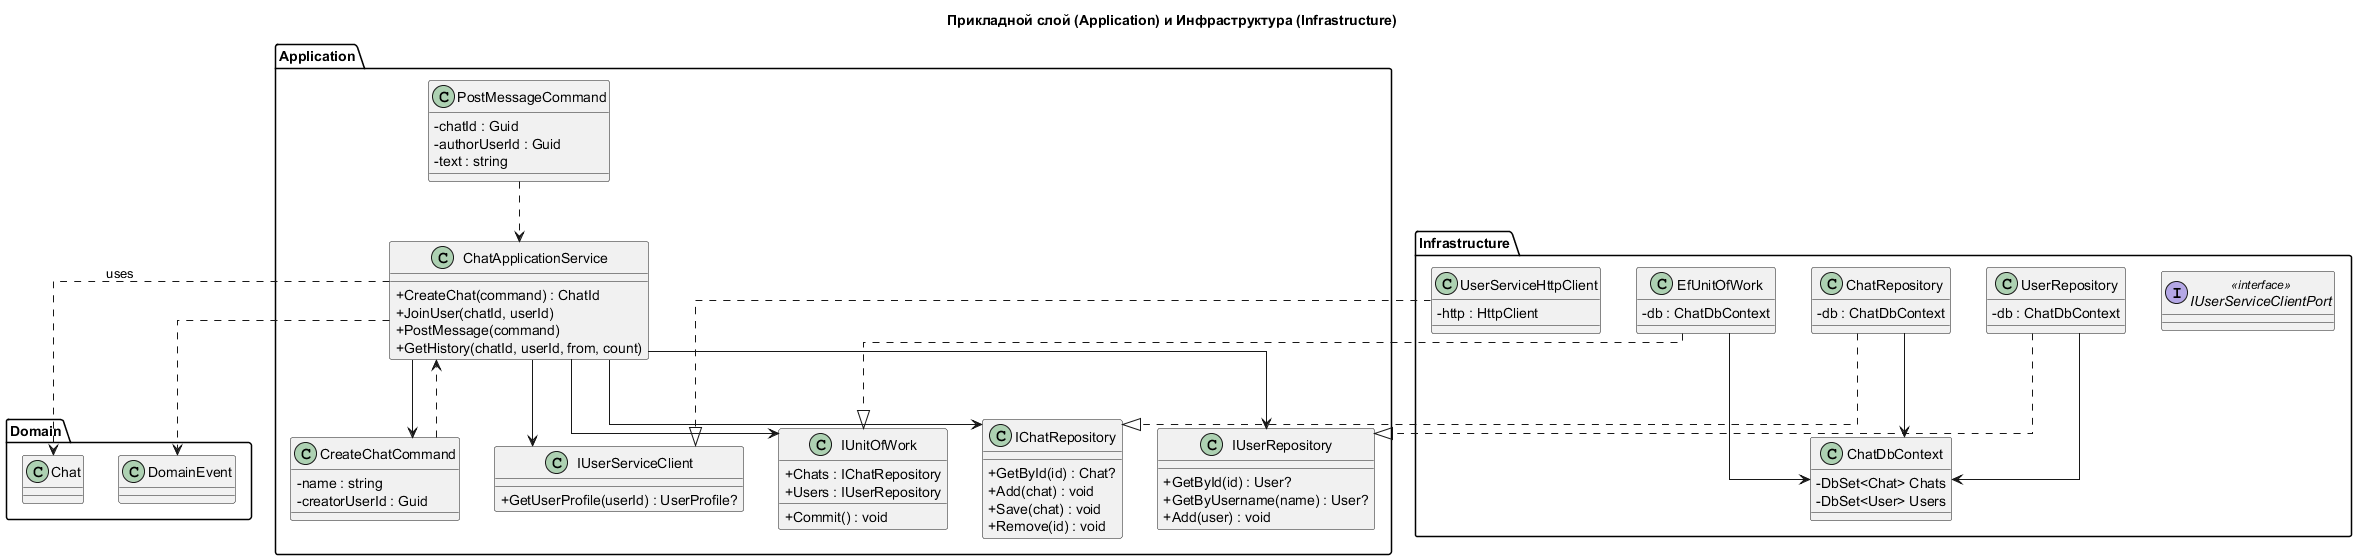

The diagram above was rendered by PlantUML. Its source (embedded in the PNG):
@startuml
' Прикладной слой и инфраструктура (Application + Infrastructure)
skinparam classAttributeIconSize 0
skinparam shadowing false
skinparam linetype ortho
title Прикладной слой (Application) и Инфраструктура (Infrastructure)

package "Application" {
  class "IChatRepository" as IChatRepo {
    + GetById(id) : Chat?
    + Add(chat) : void
    + Save(chat) : void
    + Remove(id) : void
  }
  class "IUserRepository" as IUserRepo {
    + GetById(id) : User?
    + GetByUsername(name) : User?
    + Add(user) : void
  }
  class "IUnitOfWork" as IUnitOfWork {
    + Chats : IChatRepository
    + Users : IUserRepository
    + Commit() : void
  }
  class "IUserServiceClient" as IUserClient {
    + GetUserProfile(userId) : UserProfile?
  }
  class CreateChatCommand {
    - name : string
    - creatorUserId : Guid
  }
  class PostMessageCommand {
    - chatId : Guid
    - authorUserId : Guid
    - text : string
  }
  class ChatApplicationService {
    + CreateChat(command) : ChatId
    + JoinUser(chatId, userId)
    + PostMessage(command)
    + GetHistory(chatId, userId, from, count)
  }
}

package "Domain" {
  class Chat
  class DomainEvent
}

package "Infrastructure" {
  class "ChatRepository" as ChatRepoConcrete {
    - db : ChatDbContext
  }
  class "UserRepository" as UserRepoConcrete {
    - db : ChatDbContext
  }
  class "EfUnitOfWork" as EfUoW {
    - db : ChatDbContext
  }
  class "ChatDbContext" as DbCtx {
    - DbSet<Chat> Chats
    - DbSet<User> Users
  }
  class "UserServiceHttpClient" as UserHttpClient {
    - http : HttpClient
  }
  interface IUserServiceClientPort <<interface>>
}

ChatApplicationService --> IChatRepo
ChatApplicationService --> IUserRepo
ChatApplicationService --> IUnitOfWork
ChatApplicationService --> IUserClient
ChatApplicationService ..> Chat : uses
ChatApplicationService ..> DomainEvent
CreateChatCommand ..> ChatApplicationService
PostMessageCommand ..> ChatApplicationService

ChatRepoConcrete ..|> IChatRepo
UserRepoConcrete ..|> IUserRepo
EfUoW ..|> IUnitOfWork
ChatRepoConcrete --> DbCtx
UserRepoConcrete --> DbCtx
EfUoW --> DbCtx
UserHttpClient ..|> IUserClient
ChatApplicationService --> CreateChatCommand

@enduml